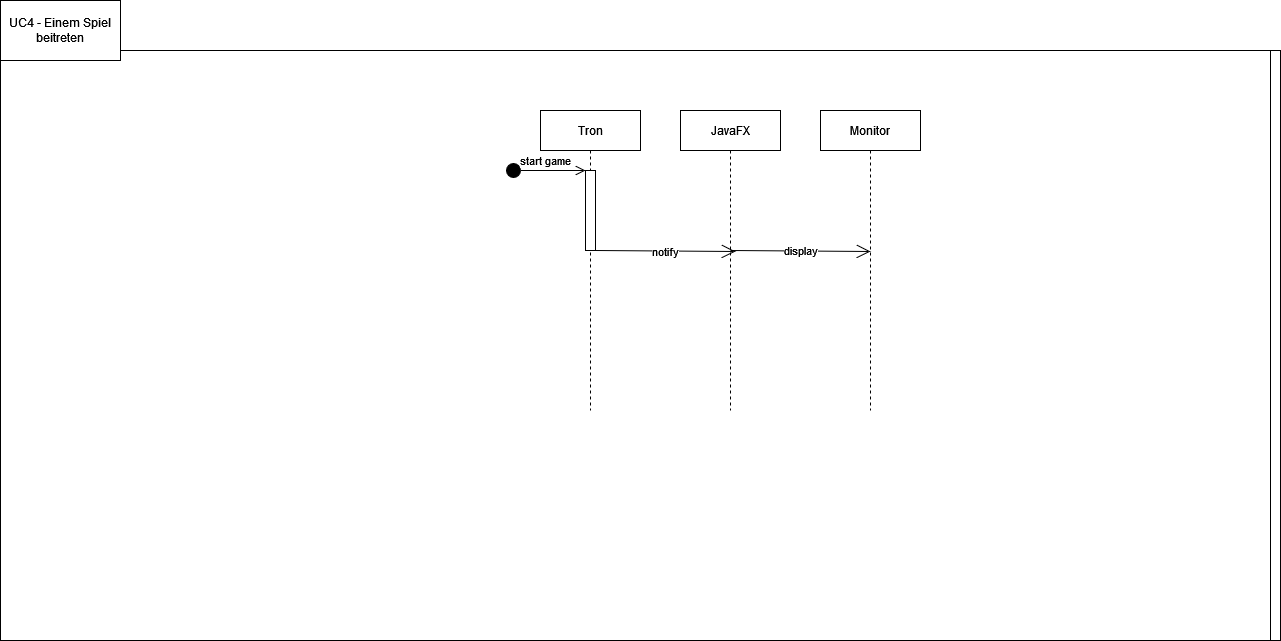

The diagram above was exported from draw.io. Its source (the exported page's mxGraphModel, read from the mxfile embedded in the PNG):
<mxGraphModel dx="1422" dy="1921" grid="1" gridSize="10" guides="1" tooltips="1" connect="1" arrows="1" fold="1" page="1" pageScale="1" pageWidth="827" pageHeight="1169" math="0" shadow="0">
  <root>
    <mxCell id="0" />
    <mxCell id="1" parent="0" />
    <mxCell id="8PapGww3LCFr6lUBe0bX-1" value="" style="rounded=0;whiteSpace=wrap;html=1;" parent="1" vertex="1">
      <mxGeometry x="50" y="20" width="1270" height="590" as="geometry" />
    </mxCell>
    <mxCell id="8PapGww3LCFr6lUBe0bX-2" value="Maus" style="shape=umlLifeline;perimeter=lifelinePerimeter;container=1;collapsible=0;recursiveResize=0;rounded=0;shadow=0;strokeWidth=1;" parent="1" vertex="1">
      <mxGeometry x="120" y="80" width="100" height="300" as="geometry" />
    </mxCell>
    <mxCell id="8PapGww3LCFr6lUBe0bX-3" value="JVM" style="shape=umlLifeline;perimeter=lifelinePerimeter;container=1;collapsible=0;recursiveResize=0;rounded=0;shadow=0;strokeWidth=1;" parent="1" vertex="1">
      <mxGeometry x="300" y="80" width="100" height="300" as="geometry" />
    </mxCell>
    <mxCell id="8PapGww3LCFr6lUBe0bX-4" value="UC2 - Starten eines Spiels" style="rounded=0;whiteSpace=wrap;html=1;" parent="1" vertex="1">
      <mxGeometry x="40" y="-30" width="120" height="60" as="geometry" />
    </mxCell>
    <mxCell id="8PapGww3LCFr6lUBe0bX-5" value="klick (async)" style="endArrow=open;html=1;rounded=0;exitX=0.48;exitY=0.33;exitDx=0;exitDy=0;exitPerimeter=0;entryX=0.51;entryY=0.333;entryDx=0;entryDy=0;entryPerimeter=0;endFill=0;endSize=12;" parent="1" source="8PapGww3LCFr6lUBe0bX-2" target="8PapGww3LCFr6lUBe0bX-3" edge="1">
      <mxGeometry width="50" height="50" relative="1" as="geometry">
        <mxPoint x="400" y="230" as="sourcePoint" />
        <mxPoint x="450" y="180" as="targetPoint" />
      </mxGeometry>
    </mxCell>
    <mxCell id="8PapGww3LCFr6lUBe0bX-6" value="AWT" style="shape=umlLifeline;perimeter=lifelinePerimeter;container=1;collapsible=0;recursiveResize=0;rounded=0;shadow=0;strokeWidth=1;" parent="1" vertex="1">
      <mxGeometry x="440" y="80" width="100" height="300" as="geometry" />
    </mxCell>
    <mxCell id="8PapGww3LCFr6lUBe0bX-7" value="notify" style="endArrow=open;html=1;rounded=0;exitX=0.48;exitY=0.33;exitDx=0;exitDy=0;exitPerimeter=0;endFill=0;endSize=12;" parent="8PapGww3LCFr6lUBe0bX-6" edge="1">
      <mxGeometry width="50" height="50" relative="1" as="geometry">
        <mxPoint x="-90" y="109" as="sourcePoint" />
        <mxPoint x="50" y="110" as="targetPoint" />
      </mxGeometry>
    </mxCell>
    <mxCell id="8PapGww3LCFr6lUBe0bX-8" value="Tron" style="shape=umlLifeline;perimeter=lifelinePerimeter;container=1;collapsible=0;recursiveResize=0;rounded=0;shadow=0;strokeWidth=1;" parent="1" vertex="1">
      <mxGeometry x="580" y="80" width="100" height="300" as="geometry" />
    </mxCell>
    <mxCell id="8PapGww3LCFr6lUBe0bX-9" value="notify" style="endArrow=open;html=1;rounded=0;exitX=0.48;exitY=0.33;exitDx=0;exitDy=0;exitPerimeter=0;endFill=0;endSize=12;" parent="8PapGww3LCFr6lUBe0bX-8" edge="1">
      <mxGeometry width="50" height="50" relative="1" as="geometry">
        <mxPoint x="-90" y="109" as="sourcePoint" />
        <mxPoint x="50" y="110" as="targetPoint" />
      </mxGeometry>
    </mxCell>
    <mxCell id="8PapGww3LCFr6lUBe0bX-10" value="Swing" style="shape=umlLifeline;perimeter=lifelinePerimeter;container=1;collapsible=0;recursiveResize=0;rounded=0;shadow=0;strokeWidth=1;" parent="1" vertex="1">
      <mxGeometry x="720" y="80" width="100" height="300" as="geometry" />
    </mxCell>
    <mxCell id="8PapGww3LCFr6lUBe0bX-11" value="notify" style="endArrow=open;html=1;rounded=0;exitX=0.48;exitY=0.33;exitDx=0;exitDy=0;exitPerimeter=0;endFill=0;endSize=12;" parent="8PapGww3LCFr6lUBe0bX-10" edge="1">
      <mxGeometry width="50" height="50" relative="1" as="geometry">
        <mxPoint x="-90" y="109" as="sourcePoint" />
        <mxPoint x="50" y="110" as="targetPoint" />
      </mxGeometry>
    </mxCell>
    <mxCell id="8PapGww3LCFr6lUBe0bX-12" value="Monitor" style="shape=umlLifeline;perimeter=lifelinePerimeter;container=1;collapsible=0;recursiveResize=0;rounded=0;shadow=0;strokeWidth=1;" parent="1" vertex="1">
      <mxGeometry x="860" y="80" width="100" height="300" as="geometry" />
    </mxCell>
    <mxCell id="8PapGww3LCFr6lUBe0bX-13" value="display" style="endArrow=open;html=1;rounded=0;exitX=0.48;exitY=0.33;exitDx=0;exitDy=0;exitPerimeter=0;endFill=0;endSize=12;" parent="8PapGww3LCFr6lUBe0bX-12" edge="1">
      <mxGeometry width="50" height="50" relative="1" as="geometry">
        <mxPoint x="-90" y="109" as="sourcePoint" />
        <mxPoint x="50" y="110" as="targetPoint" />
      </mxGeometry>
    </mxCell>
    <mxCell id="1kz7MC2FQ1Sb7XrNXXhC-1" value="" style="rounded=0;whiteSpace=wrap;html=1;" parent="1" vertex="1">
      <mxGeometry x="40" y="20" width="1270" height="590" as="geometry" />
    </mxCell>
    <mxCell id="1kz7MC2FQ1Sb7XrNXXhC-2" value="UC4 - Einem Spiel beitreten" style="rounded=0;whiteSpace=wrap;html=1;" parent="1" vertex="1">
      <mxGeometry x="40" y="-30" width="120" height="60" as="geometry" />
    </mxCell>
    <mxCell id="1kz7MC2FQ1Sb7XrNXXhC-3" value="Tron" style="shape=umlLifeline;perimeter=lifelinePerimeter;container=1;collapsible=0;recursiveResize=0;rounded=0;shadow=0;strokeWidth=1;" parent="1" vertex="1">
      <mxGeometry x="580" y="80" width="100" height="300" as="geometry" />
    </mxCell>
    <mxCell id="1kz7MC2FQ1Sb7XrNXXhC-4" value="" style="html=1;points=[];perimeter=orthogonalPerimeter;" parent="1kz7MC2FQ1Sb7XrNXXhC-3" vertex="1">
      <mxGeometry x="45" y="60" width="10" height="80" as="geometry" />
    </mxCell>
    <mxCell id="1kz7MC2FQ1Sb7XrNXXhC-5" value="start game" style="html=1;verticalAlign=bottom;startArrow=circle;startFill=1;endArrow=open;startSize=6;endSize=8;rounded=0;" parent="1kz7MC2FQ1Sb7XrNXXhC-3" edge="1">
      <mxGeometry width="80" relative="1" as="geometry">
        <mxPoint x="-35" y="60" as="sourcePoint" />
        <mxPoint x="45" y="60" as="targetPoint" />
      </mxGeometry>
    </mxCell>
    <mxCell id="1kz7MC2FQ1Sb7XrNXXhC-6" value="JavaFX" style="shape=umlLifeline;perimeter=lifelinePerimeter;container=1;collapsible=0;recursiveResize=0;rounded=0;shadow=0;strokeWidth=1;" parent="1" vertex="1">
      <mxGeometry x="720" y="80" width="100" height="300" as="geometry" />
    </mxCell>
    <mxCell id="1kz7MC2FQ1Sb7XrNXXhC-7" value="notify" style="endArrow=open;html=1;rounded=0;exitX=0.48;exitY=0.33;exitDx=0;exitDy=0;exitPerimeter=0;endFill=0;endSize=12;" parent="1kz7MC2FQ1Sb7XrNXXhC-6" edge="1">
      <mxGeometry x="0.0001" width="50" height="50" relative="1" as="geometry">
        <mxPoint x="-85" y="140" as="sourcePoint" />
        <mxPoint x="55" y="141" as="targetPoint" />
        <mxPoint y="1" as="offset" />
      </mxGeometry>
    </mxCell>
    <mxCell id="1kz7MC2FQ1Sb7XrNXXhC-8" value="display" style="endArrow=open;html=1;rounded=0;exitX=0.48;exitY=0.33;exitDx=0;exitDy=0;exitPerimeter=0;endFill=0;endSize=12;" parent="1kz7MC2FQ1Sb7XrNXXhC-6" edge="1">
      <mxGeometry width="50" height="50" relative="1" as="geometry">
        <mxPoint x="50" y="140" as="sourcePoint" />
        <mxPoint x="190" y="141" as="targetPoint" />
      </mxGeometry>
    </mxCell>
    <mxCell id="1kz7MC2FQ1Sb7XrNXXhC-9" value="Monitor" style="shape=umlLifeline;perimeter=lifelinePerimeter;container=1;collapsible=0;recursiveResize=0;rounded=0;shadow=0;strokeWidth=1;" parent="1" vertex="1">
      <mxGeometry x="860" y="80" width="100" height="300" as="geometry" />
    </mxCell>
  </root>
</mxGraphModel>